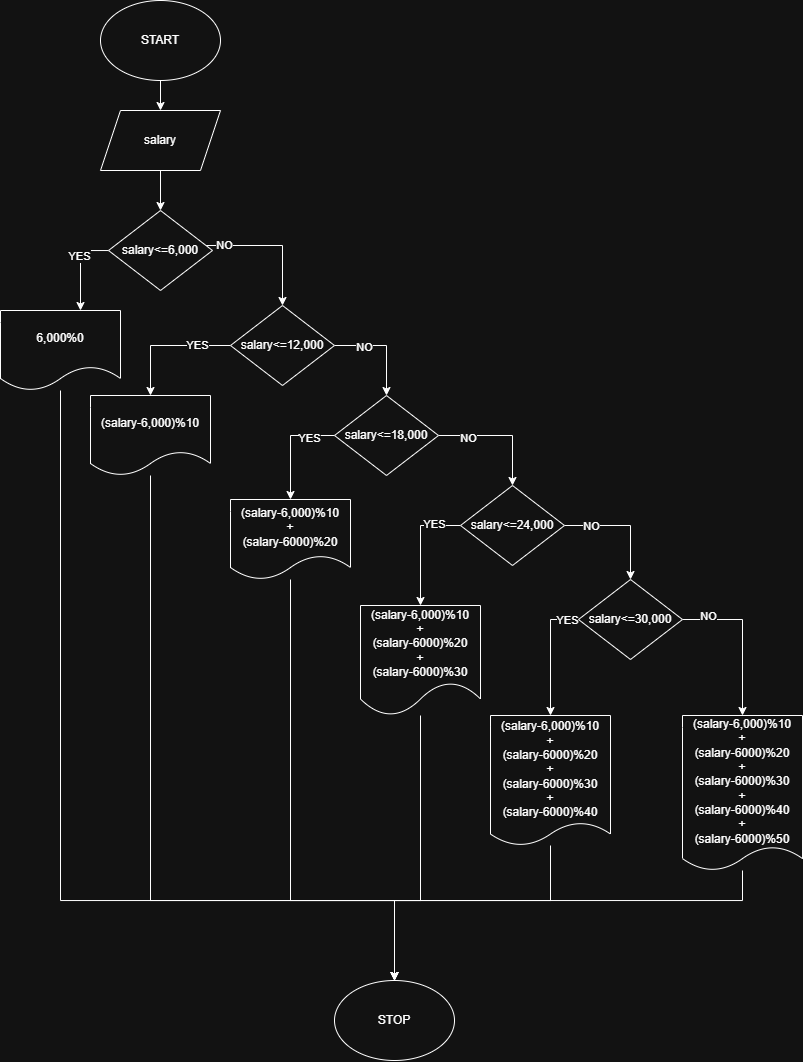

The diagram above was exported from draw.io. Its source (the exported page's mxGraphModel, read from the mxfile embedded in the PNG):
<mxGraphModel dx="1042" dy="909" grid="1" gridSize="10" guides="1" tooltips="1" connect="1" arrows="1" fold="1" page="1" pageScale="1" pageWidth="827" pageHeight="1169" math="0" shadow="0">
  <root>
    <mxCell id="0" />
    <mxCell id="1" parent="0" />
    <mxCell id="eeZZIwuRB6i_fMgtt4rT-3" edge="1" parent="1" source="eeZZIwuRB6i_fMgtt4rT-1" style="edgeStyle=orthogonalEdgeStyle;rounded=0;orthogonalLoop=1;jettySize=auto;html=1;" target="eeZZIwuRB6i_fMgtt4rT-2" value="">
      <mxGeometry relative="1" as="geometry" />
    </mxCell>
    <mxCell id="eeZZIwuRB6i_fMgtt4rT-1" parent="1" style="ellipse;whiteSpace=wrap;html=1;" value="START" vertex="1">
      <mxGeometry height="80" width="120" x="120" y="40" as="geometry" />
    </mxCell>
    <mxCell id="eeZZIwuRB6i_fMgtt4rT-5" edge="1" parent="1" source="eeZZIwuRB6i_fMgtt4rT-2" style="edgeStyle=orthogonalEdgeStyle;rounded=0;orthogonalLoop=1;jettySize=auto;html=1;" target="eeZZIwuRB6i_fMgtt4rT-4" value="">
      <mxGeometry relative="1" as="geometry" />
    </mxCell>
    <mxCell id="eeZZIwuRB6i_fMgtt4rT-2" parent="1" style="shape=parallelogram;perimeter=parallelogramPerimeter;whiteSpace=wrap;html=1;fixedSize=1;" value="salary" vertex="1">
      <mxGeometry height="60" width="120" x="120" y="150" as="geometry" />
    </mxCell>
    <mxCell id="eeZZIwuRB6i_fMgtt4rT-8" edge="1" parent="1" source="eeZZIwuRB6i_fMgtt4rT-4" style="edgeStyle=orthogonalEdgeStyle;rounded=0;orthogonalLoop=1;jettySize=auto;html=1;" target="eeZZIwuRB6i_fMgtt4rT-7" value="">
      <mxGeometry relative="1" as="geometry">
        <Array as="points">
          <mxPoint x="100" y="290" />
        </Array>
      </mxGeometry>
    </mxCell>
    <mxCell id="eeZZIwuRB6i_fMgtt4rT-9" connectable="0" parent="eeZZIwuRB6i_fMgtt4rT-8" style="edgeLabel;html=1;align=center;verticalAlign=middle;resizable=0;points=[];" value="YES" vertex="1">
      <mxGeometry relative="1" x="-0.2252" y="-1" as="geometry">
        <mxPoint as="offset" />
      </mxGeometry>
    </mxCell>
    <mxCell id="eeZZIwuRB6i_fMgtt4rT-14" edge="1" parent="1" style="edgeStyle=orthogonalEdgeStyle;rounded=0;orthogonalLoop=1;jettySize=auto;html=1;" target="eeZZIwuRB6i_fMgtt4rT-13" value="">
      <mxGeometry relative="1" as="geometry">
        <mxPoint x="181.99999999999977" y="285" as="sourcePoint" />
      </mxGeometry>
    </mxCell>
    <mxCell id="eeZZIwuRB6i_fMgtt4rT-15" connectable="0" parent="eeZZIwuRB6i_fMgtt4rT-14" style="edgeLabel;html=1;align=center;verticalAlign=middle;resizable=0;points=[];" value="NO" vertex="1">
      <mxGeometry relative="1" x="-0.3176" as="geometry">
        <mxPoint as="offset" />
      </mxGeometry>
    </mxCell>
    <mxCell id="eeZZIwuRB6i_fMgtt4rT-4" parent="1" style="rhombus;whiteSpace=wrap;html=1;" value="salary&amp;lt;=6,000" vertex="1">
      <mxGeometry height="80" width="104" x="128" y="250" as="geometry" />
    </mxCell>
    <mxCell id="eeZZIwuRB6i_fMgtt4rT-55" edge="1" parent="1" source="eeZZIwuRB6i_fMgtt4rT-7" style="edgeStyle=orthogonalEdgeStyle;rounded=0;orthogonalLoop=1;jettySize=auto;html=1;entryX=0.5;entryY=0;entryDx=0;entryDy=0;" target="eeZZIwuRB6i_fMgtt4rT-49">
      <mxGeometry relative="1" as="geometry">
        <Array as="points">
          <mxPoint x="80" y="940" />
          <mxPoint x="414" y="940" />
        </Array>
      </mxGeometry>
    </mxCell>
    <mxCell id="eeZZIwuRB6i_fMgtt4rT-7" parent="1" style="shape=document;whiteSpace=wrap;html=1;boundedLbl=1;" value="6,000%0" vertex="1">
      <mxGeometry height="80" width="120" x="20" y="350" as="geometry" />
    </mxCell>
    <mxCell id="eeZZIwuRB6i_fMgtt4rT-17" edge="1" parent="1" source="eeZZIwuRB6i_fMgtt4rT-13" style="edgeStyle=orthogonalEdgeStyle;rounded=0;orthogonalLoop=1;jettySize=auto;html=1;" target="eeZZIwuRB6i_fMgtt4rT-16" value="">
      <mxGeometry relative="1" as="geometry">
        <Array as="points">
          <mxPoint x="170" y="385" />
        </Array>
      </mxGeometry>
    </mxCell>
    <mxCell id="eeZZIwuRB6i_fMgtt4rT-18" connectable="0" parent="eeZZIwuRB6i_fMgtt4rT-17" style="edgeLabel;html=1;align=center;verticalAlign=middle;resizable=0;points=[];" value="YES" vertex="1">
      <mxGeometry relative="1" x="-0.4769" as="geometry">
        <mxPoint as="offset" />
      </mxGeometry>
    </mxCell>
    <mxCell id="eeZZIwuRB6i_fMgtt4rT-20" edge="1" parent="1" source="eeZZIwuRB6i_fMgtt4rT-13" style="edgeStyle=orthogonalEdgeStyle;rounded=0;orthogonalLoop=1;jettySize=auto;html=1;" target="eeZZIwuRB6i_fMgtt4rT-19" value="">
      <mxGeometry relative="1" as="geometry">
        <Array as="points">
          <mxPoint x="406" y="385" />
        </Array>
      </mxGeometry>
    </mxCell>
    <mxCell id="eeZZIwuRB6i_fMgtt4rT-21" connectable="0" parent="eeZZIwuRB6i_fMgtt4rT-20" style="edgeLabel;html=1;align=center;verticalAlign=middle;resizable=0;points=[];" value="NO" vertex="1">
      <mxGeometry relative="1" x="-0.4219" y="-2" as="geometry">
        <mxPoint as="offset" />
      </mxGeometry>
    </mxCell>
    <mxCell id="eeZZIwuRB6i_fMgtt4rT-13" parent="1" style="rhombus;whiteSpace=wrap;html=1;" value="salary&amp;lt;=12,000" vertex="1">
      <mxGeometry height="80" width="104" x="250" y="345" as="geometry" />
    </mxCell>
    <mxCell id="eeZZIwuRB6i_fMgtt4rT-54" edge="1" parent="1" source="eeZZIwuRB6i_fMgtt4rT-16" style="edgeStyle=orthogonalEdgeStyle;rounded=0;orthogonalLoop=1;jettySize=auto;html=1;" target="eeZZIwuRB6i_fMgtt4rT-49">
      <mxGeometry relative="1" as="geometry">
        <Array as="points">
          <mxPoint x="170" y="940" />
          <mxPoint x="414" y="940" />
        </Array>
      </mxGeometry>
    </mxCell>
    <mxCell id="eeZZIwuRB6i_fMgtt4rT-16" parent="1" style="shape=document;whiteSpace=wrap;html=1;boundedLbl=1;" value="(salary-6,000)%10" vertex="1">
      <mxGeometry height="80" width="120" x="110" y="435" as="geometry" />
    </mxCell>
    <mxCell id="eeZZIwuRB6i_fMgtt4rT-23" edge="1" parent="1" source="eeZZIwuRB6i_fMgtt4rT-19" style="edgeStyle=orthogonalEdgeStyle;rounded=0;orthogonalLoop=1;jettySize=auto;html=1;" target="eeZZIwuRB6i_fMgtt4rT-22" value="">
      <mxGeometry relative="1" as="geometry">
        <Array as="points">
          <mxPoint x="310" y="475" />
        </Array>
      </mxGeometry>
    </mxCell>
    <mxCell id="eeZZIwuRB6i_fMgtt4rT-24" connectable="0" parent="eeZZIwuRB6i_fMgtt4rT-23" style="edgeLabel;html=1;align=center;verticalAlign=middle;resizable=0;points=[];" value="YES" vertex="1">
      <mxGeometry relative="1" x="-0.5385" y="3" as="geometry">
        <mxPoint as="offset" />
      </mxGeometry>
    </mxCell>
    <mxCell id="eeZZIwuRB6i_fMgtt4rT-26" edge="1" parent="1" source="eeZZIwuRB6i_fMgtt4rT-19" style="edgeStyle=orthogonalEdgeStyle;rounded=0;orthogonalLoop=1;jettySize=auto;html=1;" target="eeZZIwuRB6i_fMgtt4rT-25" value="">
      <mxGeometry relative="1" as="geometry" />
    </mxCell>
    <mxCell id="eeZZIwuRB6i_fMgtt4rT-27" connectable="0" parent="eeZZIwuRB6i_fMgtt4rT-26" style="edgeLabel;html=1;align=center;verticalAlign=middle;resizable=0;points=[];" value="NO" vertex="1">
      <mxGeometry relative="1" x="-0.5185" y="-3" as="geometry">
        <mxPoint as="offset" />
      </mxGeometry>
    </mxCell>
    <mxCell id="eeZZIwuRB6i_fMgtt4rT-19" parent="1" style="rhombus;whiteSpace=wrap;html=1;" value="salary&amp;lt;=18,000" vertex="1">
      <mxGeometry height="80" width="104" x="354" y="435" as="geometry" />
    </mxCell>
    <mxCell id="eeZZIwuRB6i_fMgtt4rT-53" edge="1" parent="1" source="eeZZIwuRB6i_fMgtt4rT-22" style="edgeStyle=orthogonalEdgeStyle;rounded=0;orthogonalLoop=1;jettySize=auto;html=1;entryX=0.5;entryY=0;entryDx=0;entryDy=0;" target="eeZZIwuRB6i_fMgtt4rT-49">
      <mxGeometry relative="1" as="geometry">
        <Array as="points">
          <mxPoint x="310" y="940" />
          <mxPoint x="414" y="940" />
        </Array>
      </mxGeometry>
    </mxCell>
    <mxCell id="eeZZIwuRB6i_fMgtt4rT-22" parent="1" style="shape=document;whiteSpace=wrap;html=1;boundedLbl=1;" value="(salary-6,000)%10&lt;div&gt;&lt;span style=&quot;background-color: transparent; color: light-dark(rgb(0, 0, 0), rgb(255, 255, 255));&quot;&gt;+&lt;/span&gt;&lt;div&gt;(salary-6000)%20&lt;/div&gt;&lt;/div&gt;" vertex="1">
      <mxGeometry height="80" width="120" x="250" y="539" as="geometry" />
    </mxCell>
    <mxCell id="eeZZIwuRB6i_fMgtt4rT-32" edge="1" parent="1" source="eeZZIwuRB6i_fMgtt4rT-25" style="edgeStyle=orthogonalEdgeStyle;rounded=0;orthogonalLoop=1;jettySize=auto;html=1;" target="eeZZIwuRB6i_fMgtt4rT-31" value="">
      <mxGeometry relative="1" as="geometry">
        <Array as="points">
          <mxPoint x="440" y="565" />
        </Array>
      </mxGeometry>
    </mxCell>
    <mxCell id="eeZZIwuRB6i_fMgtt4rT-33" connectable="0" parent="eeZZIwuRB6i_fMgtt4rT-32" style="edgeLabel;html=1;align=center;verticalAlign=middle;resizable=0;points=[];" value="YES" vertex="1">
      <mxGeometry relative="1" x="-0.5636" y="-1" as="geometry">
        <mxPoint as="offset" />
      </mxGeometry>
    </mxCell>
    <mxCell id="eeZZIwuRB6i_fMgtt4rT-35" edge="1" parent="1" source="eeZZIwuRB6i_fMgtt4rT-25" style="edgeStyle=orthogonalEdgeStyle;rounded=0;orthogonalLoop=1;jettySize=auto;html=1;" target="eeZZIwuRB6i_fMgtt4rT-34" value="">
      <mxGeometry relative="1" as="geometry" />
    </mxCell>
    <mxCell id="eeZZIwuRB6i_fMgtt4rT-36" connectable="0" parent="eeZZIwuRB6i_fMgtt4rT-35" style="edgeLabel;html=1;align=center;verticalAlign=middle;resizable=0;points=[];" value="NO" vertex="1">
      <mxGeometry relative="1" x="-0.5573" y="-1" as="geometry">
        <mxPoint as="offset" />
      </mxGeometry>
    </mxCell>
    <mxCell id="eeZZIwuRB6i_fMgtt4rT-25" parent="1" style="rhombus;whiteSpace=wrap;html=1;" value="salary&amp;lt;=24,000" vertex="1">
      <mxGeometry height="80" width="104" x="480" y="525" as="geometry" />
    </mxCell>
    <mxCell id="eeZZIwuRB6i_fMgtt4rT-52" edge="1" parent="1" source="eeZZIwuRB6i_fMgtt4rT-31" style="edgeStyle=orthogonalEdgeStyle;rounded=0;orthogonalLoop=1;jettySize=auto;html=1;entryX=0.5;entryY=0;entryDx=0;entryDy=0;" target="eeZZIwuRB6i_fMgtt4rT-49">
      <mxGeometry relative="1" as="geometry">
        <Array as="points">
          <mxPoint x="440" y="940" />
          <mxPoint x="414" y="940" />
        </Array>
      </mxGeometry>
    </mxCell>
    <mxCell id="eeZZIwuRB6i_fMgtt4rT-31" parent="1" style="shape=document;whiteSpace=wrap;html=1;boundedLbl=1;" value="(salary-6,000)%10&lt;div&gt;+&lt;/div&gt;&lt;div&gt;(salary-6000)%20&lt;/div&gt;&lt;div&gt;+&lt;/div&gt;&lt;div&gt;(salary-6000)%30&lt;/div&gt;" vertex="1">
      <mxGeometry height="110" width="120" x="380" y="645" as="geometry" />
    </mxCell>
    <mxCell id="eeZZIwuRB6i_fMgtt4rT-43" edge="1" parent="1" source="eeZZIwuRB6i_fMgtt4rT-34" style="edgeStyle=orthogonalEdgeStyle;rounded=0;orthogonalLoop=1;jettySize=auto;html=1;entryX=0.5;entryY=0;entryDx=0;entryDy=0;" target="eeZZIwuRB6i_fMgtt4rT-40">
      <mxGeometry relative="1" as="geometry">
        <Array as="points">
          <mxPoint x="570" y="659" />
        </Array>
      </mxGeometry>
    </mxCell>
    <mxCell id="eeZZIwuRB6i_fMgtt4rT-44" connectable="0" parent="eeZZIwuRB6i_fMgtt4rT-43" style="edgeLabel;html=1;align=center;verticalAlign=middle;resizable=0;points=[];" value="YES" vertex="1">
      <mxGeometry relative="1" x="-0.8109" y="1" as="geometry">
        <mxPoint as="offset" />
      </mxGeometry>
    </mxCell>
    <mxCell id="eeZZIwuRB6i_fMgtt4rT-46" edge="1" parent="1" source="eeZZIwuRB6i_fMgtt4rT-34" style="edgeStyle=orthogonalEdgeStyle;rounded=0;orthogonalLoop=1;jettySize=auto;html=1;" target="eeZZIwuRB6i_fMgtt4rT-45" value="">
      <mxGeometry relative="1" as="geometry">
        <Array as="points">
          <mxPoint x="762" y="659" />
        </Array>
      </mxGeometry>
    </mxCell>
    <mxCell id="eeZZIwuRB6i_fMgtt4rT-48" connectable="0" parent="eeZZIwuRB6i_fMgtt4rT-46" style="edgeLabel;html=1;align=center;verticalAlign=middle;resizable=0;points=[];" value="NO" vertex="1">
      <mxGeometry relative="1" x="-0.6909" y="3" as="geometry">
        <mxPoint x="1" as="offset" />
      </mxGeometry>
    </mxCell>
    <mxCell id="eeZZIwuRB6i_fMgtt4rT-34" parent="1" style="rhombus;whiteSpace=wrap;html=1;" value="salary&amp;lt;=30,000" vertex="1">
      <mxGeometry height="80" width="104" x="598" y="619" as="geometry" />
    </mxCell>
    <mxCell id="eeZZIwuRB6i_fMgtt4rT-51" edge="1" parent="1" source="eeZZIwuRB6i_fMgtt4rT-40" style="edgeStyle=orthogonalEdgeStyle;rounded=0;orthogonalLoop=1;jettySize=auto;html=1;entryX=0.5;entryY=0;entryDx=0;entryDy=0;" target="eeZZIwuRB6i_fMgtt4rT-49">
      <mxGeometry relative="1" as="geometry">
        <Array as="points">
          <mxPoint x="570" y="940" />
          <mxPoint x="414" y="940" />
        </Array>
      </mxGeometry>
    </mxCell>
    <mxCell id="eeZZIwuRB6i_fMgtt4rT-40" parent="1" style="shape=document;whiteSpace=wrap;html=1;boundedLbl=1;size=0.17647058823529413;" value="(salary-6,000)%10&lt;div&gt;+&lt;/div&gt;&lt;div&gt;(salary-6000)%20&lt;/div&gt;&lt;div&gt;+&lt;/div&gt;&lt;div&gt;(salary-6000)%30&lt;/div&gt;&lt;div&gt;+&lt;/div&gt;&lt;div&gt;(salary-6000)%40&lt;/div&gt;" vertex="1">
      <mxGeometry height="130" width="120" x="510" y="755" as="geometry" />
    </mxCell>
    <mxCell id="eeZZIwuRB6i_fMgtt4rT-50" edge="1" parent="1" source="eeZZIwuRB6i_fMgtt4rT-45" style="edgeStyle=orthogonalEdgeStyle;rounded=0;orthogonalLoop=1;jettySize=auto;html=1;entryX=0.5;entryY=0;entryDx=0;entryDy=0;" target="eeZZIwuRB6i_fMgtt4rT-49">
      <mxGeometry relative="1" as="geometry">
        <Array as="points">
          <mxPoint x="762" y="940" />
          <mxPoint x="414" y="940" />
        </Array>
      </mxGeometry>
    </mxCell>
    <mxCell id="eeZZIwuRB6i_fMgtt4rT-45" parent="1" style="shape=document;whiteSpace=wrap;html=1;boundedLbl=1;size=0.1538461538461556;" value="(salary-6,000)%10&lt;div&gt;+&lt;/div&gt;&lt;div&gt;(salary-6000)%20&lt;/div&gt;&lt;div&gt;+&lt;/div&gt;&lt;div&gt;(salary-6000)%30&lt;/div&gt;&lt;div&gt;+&lt;/div&gt;&lt;div&gt;(salary-6000)%40&lt;/div&gt;&lt;div&gt;+&lt;/div&gt;&lt;div&gt;(salary-6000)%50&lt;/div&gt;" vertex="1">
      <mxGeometry height="155" width="120" x="702" y="755" as="geometry" />
    </mxCell>
    <mxCell id="eeZZIwuRB6i_fMgtt4rT-49" parent="1" style="ellipse;whiteSpace=wrap;html=1;" value="STOP" vertex="1">
      <mxGeometry height="80" width="120" x="354" y="1020" as="geometry" />
    </mxCell>
  </root>
</mxGraphModel>